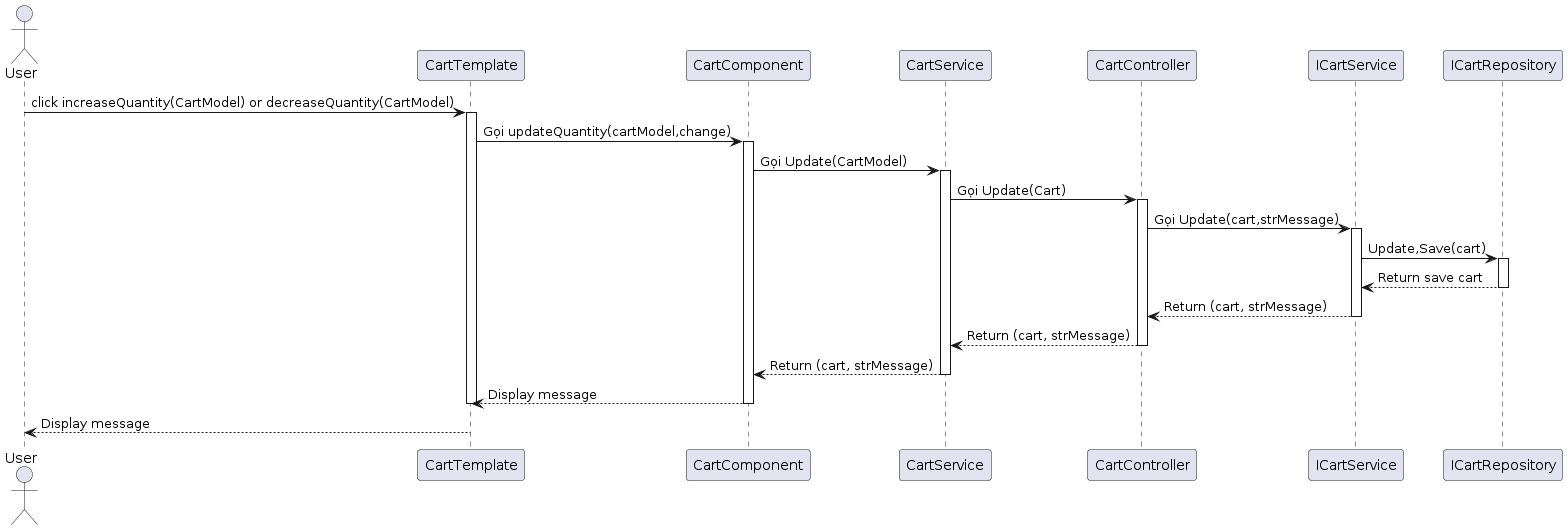

The diagram above was rendered by PlantUML. Its source (embedded in the PNG):
@startuml
actor User
participant "CartTemplate" as ProductDetail
participant "CartComponent" as DetailComponent
participant "CartService" as TrxTransactionService
participant "CartController" as OrderController
participant "ICartService" as TrxTransactionServiceImpl
participant "ICartRepository" as OrderRepository

User -> ProductDetail: click increaseQuantity(CartModel) or decreaseQuantity(CartModel)
activate ProductDetail
ProductDetail -> DetailComponent: Gọi updateQuantity(cartModel,change)
activate DetailComponent
DetailComponent -> TrxTransactionService: Gọi Update(CartModel)
activate TrxTransactionService
TrxTransactionService -> OrderController: Gọi Update(Cart)
activate OrderController
OrderController -> TrxTransactionServiceImpl: Gọi Update(cart,strMessage)
activate TrxTransactionServiceImpl
TrxTransactionServiceImpl -> OrderRepository: Update,Save(cart)
activate OrderRepository
OrderRepository --> TrxTransactionServiceImpl: Return save cart 
deactivate OrderRepository
deactivate OrderRepository
TrxTransactionServiceImpl --> OrderController: Return (cart, strMessage)
deactivate TrxTransactionServiceImpl
OrderController --> TrxTransactionService: Return (cart, strMessage)
deactivate OrderController
TrxTransactionService --> DetailComponent: Return (cart, strMessage)
deactivate TrxTransactionService
DetailComponent --> ProductDetail: Display message
deactivate DetailComponent
deactivate ProductDetail
ProductDetail --> User: Display message
@enduml